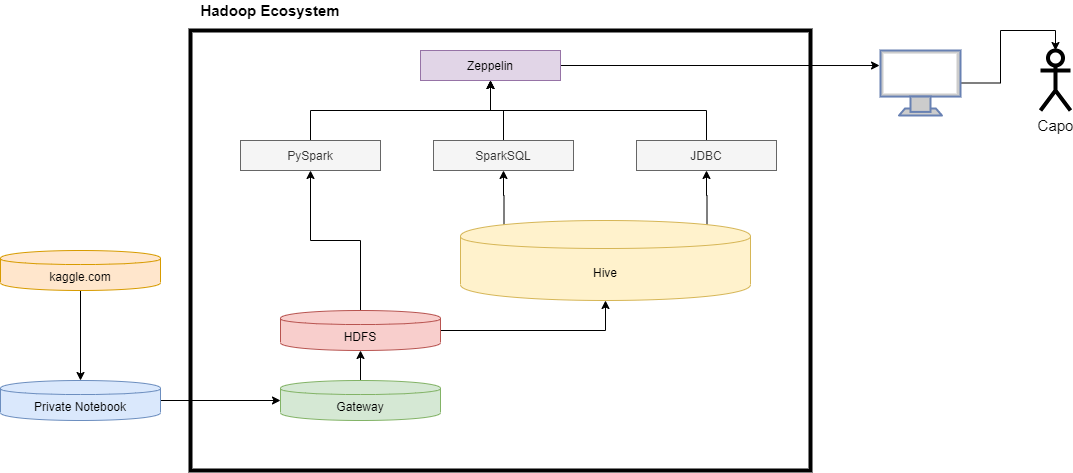

The diagram above was exported from draw.io. Its source (the exported page's mxGraphModel, read from the mxfile embedded in the PNG):
<mxGraphModel dx="1422" dy="745" grid="1" gridSize="10" guides="1" tooltips="1" connect="1" arrows="1" fold="1" page="1" pageScale="1" pageWidth="827" pageHeight="1169" math="0" shadow="0">
  <root>
    <mxCell id="0" />
    <mxCell id="1" parent="0" />
    <mxCell id="kbfctRhEYFXk7tbmuXAa-50" value="" style="rounded=0;whiteSpace=wrap;html=1;fillColor=none;strokeWidth=4;" parent="1" vertex="1">
      <mxGeometry x="230" y="50" width="620" height="440" as="geometry" />
    </mxCell>
    <mxCell id="kbfctRhEYFXk7tbmuXAa-42" style="edgeStyle=orthogonalEdgeStyle;rounded=0;orthogonalLoop=1;jettySize=auto;html=1;exitX=0.5;exitY=0;exitDx=0;exitDy=0;entryX=0.5;entryY=1;entryDx=0;entryDy=0;" parent="1" source="kbfctRhEYFXk7tbmuXAa-31" target="kbfctRhEYFXk7tbmuXAa-33" edge="1">
      <mxGeometry relative="1" as="geometry" />
    </mxCell>
    <mxCell id="kbfctRhEYFXk7tbmuXAa-31" value="Gateway" style="shape=cylinder;whiteSpace=wrap;html=1;boundedLbl=1;backgroundOutline=1;fillColor=#d5e8d4;strokeColor=#82b366;" parent="1" vertex="1">
      <mxGeometry x="320" y="400" width="160" height="40" as="geometry" />
    </mxCell>
    <mxCell id="kbfctRhEYFXk7tbmuXAa-40" style="edgeStyle=orthogonalEdgeStyle;rounded=0;orthogonalLoop=1;jettySize=auto;html=1;exitX=0.5;exitY=1;exitDx=0;exitDy=0;entryX=0.5;entryY=0;entryDx=0;entryDy=0;" parent="1" source="kbfctRhEYFXk7tbmuXAa-32" target="kbfctRhEYFXk7tbmuXAa-38" edge="1">
      <mxGeometry relative="1" as="geometry" />
    </mxCell>
    <mxCell id="kbfctRhEYFXk7tbmuXAa-32" value="kaggle.com" style="shape=cylinder;whiteSpace=wrap;html=1;boundedLbl=1;backgroundOutline=1;fillColor=#ffe6cc;strokeColor=#d79b00;" parent="1" vertex="1">
      <mxGeometry x="40" y="270" width="160" height="40" as="geometry" />
    </mxCell>
    <mxCell id="kbfctRhEYFXk7tbmuXAa-43" style="edgeStyle=orthogonalEdgeStyle;rounded=0;orthogonalLoop=1;jettySize=auto;html=1;exitX=0.5;exitY=0;exitDx=0;exitDy=0;entryX=0.5;entryY=1;entryDx=0;entryDy=0;" parent="1" source="kbfctRhEYFXk7tbmuXAa-33" target="kbfctRhEYFXk7tbmuXAa-35" edge="1">
      <mxGeometry relative="1" as="geometry" />
    </mxCell>
    <mxCell id="kbfctRhEYFXk7tbmuXAa-44" style="edgeStyle=orthogonalEdgeStyle;rounded=0;orthogonalLoop=1;jettySize=auto;html=1;exitX=1;exitY=0.5;exitDx=0;exitDy=0;entryX=0.5;entryY=1;entryDx=0;entryDy=0;" parent="1" source="kbfctRhEYFXk7tbmuXAa-33" target="kbfctRhEYFXk7tbmuXAa-34" edge="1">
      <mxGeometry relative="1" as="geometry" />
    </mxCell>
    <mxCell id="kbfctRhEYFXk7tbmuXAa-33" value="HDFS" style="shape=cylinder;whiteSpace=wrap;html=1;boundedLbl=1;backgroundOutline=1;fillColor=#f8cecc;strokeColor=#b85450;" parent="1" vertex="1">
      <mxGeometry x="320" y="330" width="160" height="40" as="geometry" />
    </mxCell>
    <mxCell id="kbfctRhEYFXk7tbmuXAa-45" style="edgeStyle=orthogonalEdgeStyle;rounded=0;orthogonalLoop=1;jettySize=auto;html=1;exitX=0.15;exitY=0.05;exitDx=0;exitDy=0;exitPerimeter=0;entryX=0.5;entryY=1;entryDx=0;entryDy=0;" parent="1" source="kbfctRhEYFXk7tbmuXAa-34" target="kbfctRhEYFXk7tbmuXAa-37" edge="1">
      <mxGeometry relative="1" as="geometry" />
    </mxCell>
    <mxCell id="kbfctRhEYFXk7tbmuXAa-46" style="edgeStyle=orthogonalEdgeStyle;rounded=0;orthogonalLoop=1;jettySize=auto;html=1;exitX=0.85;exitY=0.05;exitDx=0;exitDy=0;exitPerimeter=0;entryX=0.5;entryY=1;entryDx=0;entryDy=0;" parent="1" source="kbfctRhEYFXk7tbmuXAa-34" target="kbfctRhEYFXk7tbmuXAa-36" edge="1">
      <mxGeometry relative="1" as="geometry" />
    </mxCell>
    <mxCell id="kbfctRhEYFXk7tbmuXAa-34" value="Hive" style="shape=cylinder;whiteSpace=wrap;html=1;boundedLbl=1;backgroundOutline=1;fillColor=#fff2cc;strokeColor=#d6b656;" parent="1" vertex="1">
      <mxGeometry x="500" y="240" width="290" height="80" as="geometry" />
    </mxCell>
    <mxCell id="kbfctRhEYFXk7tbmuXAa-47" style="edgeStyle=orthogonalEdgeStyle;rounded=0;orthogonalLoop=1;jettySize=auto;html=1;exitX=0.5;exitY=0;exitDx=0;exitDy=0;entryX=0.5;entryY=1;entryDx=0;entryDy=0;" parent="1" source="kbfctRhEYFXk7tbmuXAa-35" target="kbfctRhEYFXk7tbmuXAa-39" edge="1">
      <mxGeometry relative="1" as="geometry" />
    </mxCell>
    <mxCell id="kbfctRhEYFXk7tbmuXAa-35" value="PySpark" style="rounded=0;whiteSpace=wrap;html=1;fillColor=#f5f5f5;strokeColor=#666666;fontColor=#333333;" parent="1" vertex="1">
      <mxGeometry x="280" y="160" width="140" height="30" as="geometry" />
    </mxCell>
    <mxCell id="kbfctRhEYFXk7tbmuXAa-49" style="edgeStyle=orthogonalEdgeStyle;rounded=0;orthogonalLoop=1;jettySize=auto;html=1;exitX=0.5;exitY=0;exitDx=0;exitDy=0;" parent="1" source="kbfctRhEYFXk7tbmuXAa-36" edge="1">
      <mxGeometry relative="1" as="geometry">
        <mxPoint x="530" y="100" as="targetPoint" />
      </mxGeometry>
    </mxCell>
    <mxCell id="kbfctRhEYFXk7tbmuXAa-36" value="JDBC" style="rounded=0;whiteSpace=wrap;html=1;fillColor=#f5f5f5;strokeColor=#666666;fontColor=#333333;" parent="1" vertex="1">
      <mxGeometry x="676" y="160" width="140" height="30" as="geometry" />
    </mxCell>
    <mxCell id="kbfctRhEYFXk7tbmuXAa-48" style="edgeStyle=orthogonalEdgeStyle;rounded=0;orthogonalLoop=1;jettySize=auto;html=1;exitX=0.5;exitY=0;exitDx=0;exitDy=0;" parent="1" source="kbfctRhEYFXk7tbmuXAa-37" edge="1">
      <mxGeometry relative="1" as="geometry">
        <mxPoint x="530" y="100" as="targetPoint" />
      </mxGeometry>
    </mxCell>
    <mxCell id="kbfctRhEYFXk7tbmuXAa-37" value="SparkSQL" style="rounded=0;whiteSpace=wrap;html=1;fillColor=#f5f5f5;strokeColor=#666666;fontColor=#333333;" parent="1" vertex="1">
      <mxGeometry x="473" y="160" width="140" height="30" as="geometry" />
    </mxCell>
    <mxCell id="kbfctRhEYFXk7tbmuXAa-41" style="edgeStyle=orthogonalEdgeStyle;rounded=0;orthogonalLoop=1;jettySize=auto;html=1;exitX=1;exitY=0.5;exitDx=0;exitDy=0;entryX=0;entryY=0.5;entryDx=0;entryDy=0;" parent="1" source="kbfctRhEYFXk7tbmuXAa-38" target="kbfctRhEYFXk7tbmuXAa-31" edge="1">
      <mxGeometry relative="1" as="geometry" />
    </mxCell>
    <mxCell id="kbfctRhEYFXk7tbmuXAa-38" value="Private Notebook" style="shape=cylinder;whiteSpace=wrap;html=1;boundedLbl=1;backgroundOutline=1;fillColor=#dae8fc;strokeColor=#6c8ebf;" parent="1" vertex="1">
      <mxGeometry x="40" y="400" width="160" height="40" as="geometry" />
    </mxCell>
    <mxCell id="kbfctRhEYFXk7tbmuXAa-54" style="edgeStyle=orthogonalEdgeStyle;rounded=0;orthogonalLoop=1;jettySize=auto;html=1;exitX=1;exitY=0.5;exitDx=0;exitDy=0;entryX=-0.012;entryY=0.231;entryDx=0;entryDy=0;entryPerimeter=0;fontSize=15;" parent="1" source="kbfctRhEYFXk7tbmuXAa-39" target="kbfctRhEYFXk7tbmuXAa-53" edge="1">
      <mxGeometry relative="1" as="geometry" />
    </mxCell>
    <mxCell id="kbfctRhEYFXk7tbmuXAa-39" value="Zeppelin" style="rounded=0;whiteSpace=wrap;html=1;fillColor=#e1d5e7;strokeColor=#9673a6;" parent="1" vertex="1">
      <mxGeometry x="460" y="70" width="140" height="30" as="geometry" />
    </mxCell>
    <mxCell id="kbfctRhEYFXk7tbmuXAa-51" value="Hadoop Ecosystem" style="text;html=1;strokeColor=none;fillColor=none;align=center;verticalAlign=middle;whiteSpace=wrap;rounded=0;fontStyle=1;fontSize=15;" parent="1" vertex="1">
      <mxGeometry x="230" y="20" width="160" height="20" as="geometry" />
    </mxCell>
    <mxCell id="kbfctRhEYFXk7tbmuXAa-52" value="Capo" style="shape=umlActor;verticalLabelPosition=bottom;labelBackgroundColor=#ffffff;verticalAlign=top;html=1;outlineConnect=0;strokeWidth=4;fillColor=none;fontSize=15;" parent="1" vertex="1">
      <mxGeometry x="1080" y="70" width="30" height="60" as="geometry" />
    </mxCell>
    <mxCell id="kbfctRhEYFXk7tbmuXAa-55" style="edgeStyle=orthogonalEdgeStyle;rounded=0;orthogonalLoop=1;jettySize=auto;html=1;exitX=1;exitY=0.5;exitDx=0;exitDy=0;exitPerimeter=0;entryX=0.5;entryY=0;entryDx=0;entryDy=0;entryPerimeter=0;fontSize=15;" parent="1" source="kbfctRhEYFXk7tbmuXAa-53" target="kbfctRhEYFXk7tbmuXAa-52" edge="1">
      <mxGeometry relative="1" as="geometry" />
    </mxCell>
    <mxCell id="kbfctRhEYFXk7tbmuXAa-53" value="" style="fontColor=#0066CC;verticalAlign=top;verticalLabelPosition=bottom;labelPosition=center;align=center;html=1;outlineConnect=0;fillColor=#CCCCCC;strokeColor=#6881B3;gradientColor=none;gradientDirection=north;strokeWidth=2;shape=mxgraph.networks.monitor;" parent="1" vertex="1">
      <mxGeometry x="920" y="70" width="80" height="65" as="geometry" />
    </mxCell>
  </root>
</mxGraphModel>